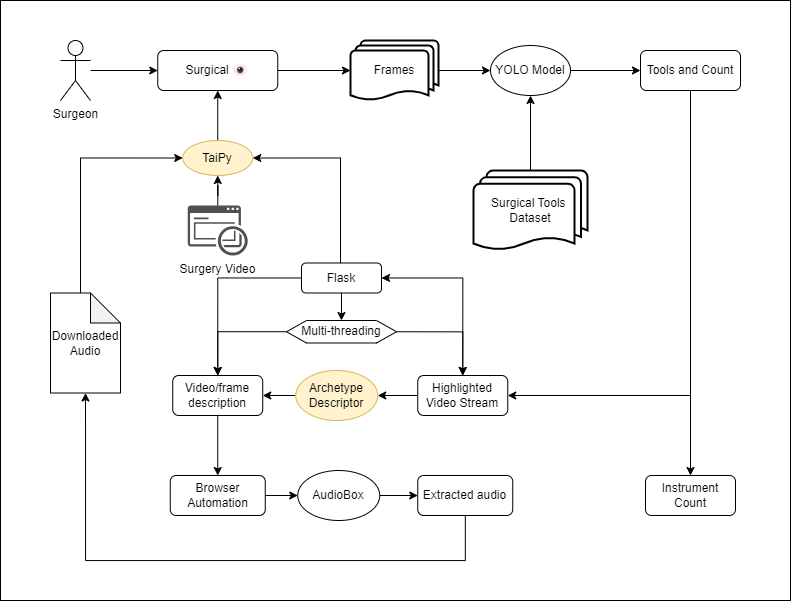

The diagram above was exported from draw.io. Its source (the exported page's mxGraphModel, read from the mxfile embedded in the PNG):
<mxGraphModel dx="1220" dy="1855" grid="1" gridSize="10" guides="1" tooltips="1" connect="1" arrows="1" fold="1" page="1" pageScale="1" pageWidth="827" pageHeight="1169" math="0" shadow="0">
  <root>
    <mxCell id="WIyWlLk6GJQsqaUBKTNV-0" />
    <mxCell id="WIyWlLk6GJQsqaUBKTNV-1" parent="WIyWlLk6GJQsqaUBKTNV-0" />
    <mxCell id="WIyWlLk6GJQsqaUBKTNV-3" value="Surgical 👁" style="rounded=1;whiteSpace=wrap;html=1;fontSize=12;glass=0;strokeWidth=1;shadow=0;" parent="WIyWlLk6GJQsqaUBKTNV-1" vertex="1">
      <mxGeometry x="157.25" y="40" width="120" height="40" as="geometry" />
    </mxCell>
    <mxCell id="rotK4lt1HQvz8-j532BF-1" style="edgeStyle=orthogonalEdgeStyle;rounded=0;orthogonalLoop=1;jettySize=auto;html=1;entryX=0;entryY=0.5;entryDx=0;entryDy=0;" edge="1" parent="WIyWlLk6GJQsqaUBKTNV-1" source="rotK4lt1HQvz8-j532BF-0" target="WIyWlLk6GJQsqaUBKTNV-3">
      <mxGeometry relative="1" as="geometry" />
    </mxCell>
    <mxCell id="rotK4lt1HQvz8-j532BF-0" value="Surgeon" style="shape=umlActor;verticalLabelPosition=bottom;verticalAlign=top;html=1;outlineConnect=0;" vertex="1" parent="WIyWlLk6GJQsqaUBKTNV-1">
      <mxGeometry x="60" y="30" width="30" height="60" as="geometry" />
    </mxCell>
    <mxCell id="rotK4lt1HQvz8-j532BF-13" style="edgeStyle=orthogonalEdgeStyle;rounded=0;orthogonalLoop=1;jettySize=auto;html=1;entryX=0.5;entryY=1;entryDx=0;entryDy=0;" edge="1" parent="WIyWlLk6GJQsqaUBKTNV-1" source="rotK4lt1HQvz8-j532BF-6" target="rotK4lt1HQvz8-j532BF-11">
      <mxGeometry relative="1" as="geometry" />
    </mxCell>
    <mxCell id="rotK4lt1HQvz8-j532BF-6" value="Surgical Tools&amp;nbsp;&lt;br&gt;Dataset" style="strokeWidth=2;html=1;shape=mxgraph.flowchart.multi-document;whiteSpace=wrap;" vertex="1" parent="WIyWlLk6GJQsqaUBKTNV-1">
      <mxGeometry x="473" y="160" width="114" height="80" as="geometry" />
    </mxCell>
    <mxCell id="rotK4lt1HQvz8-j532BF-60" style="edgeStyle=orthogonalEdgeStyle;rounded=0;orthogonalLoop=1;jettySize=auto;html=1;entryX=0.5;entryY=1;entryDx=0;entryDy=0;" edge="1" parent="WIyWlLk6GJQsqaUBKTNV-1" source="rotK4lt1HQvz8-j532BF-9" target="rotK4lt1HQvz8-j532BF-56">
      <mxGeometry relative="1" as="geometry" />
    </mxCell>
    <mxCell id="rotK4lt1HQvz8-j532BF-9" value="Surgery Video" style="sketch=0;pointerEvents=1;shadow=0;dashed=0;html=1;strokeColor=none;fillColor=#505050;labelPosition=center;verticalLabelPosition=bottom;verticalAlign=top;outlineConnect=0;align=center;shape=mxgraph.office.concepts.video_form;" vertex="1" parent="WIyWlLk6GJQsqaUBKTNV-1">
      <mxGeometry x="187.25" y="195" width="60" height="50" as="geometry" />
    </mxCell>
    <mxCell id="rotK4lt1HQvz8-j532BF-12" style="edgeStyle=orthogonalEdgeStyle;rounded=0;orthogonalLoop=1;jettySize=auto;html=1;entryX=0;entryY=0.5;entryDx=0;entryDy=0;" edge="1" parent="WIyWlLk6GJQsqaUBKTNV-1" source="rotK4lt1HQvz8-j532BF-10" target="rotK4lt1HQvz8-j532BF-11">
      <mxGeometry relative="1" as="geometry" />
    </mxCell>
    <mxCell id="rotK4lt1HQvz8-j532BF-10" value="Frames" style="strokeWidth=2;html=1;shape=mxgraph.flowchart.multi-document;whiteSpace=wrap;" vertex="1" parent="WIyWlLk6GJQsqaUBKTNV-1">
      <mxGeometry x="350" y="30" width="88" height="60" as="geometry" />
    </mxCell>
    <mxCell id="rotK4lt1HQvz8-j532BF-66" style="edgeStyle=orthogonalEdgeStyle;rounded=0;orthogonalLoop=1;jettySize=auto;html=1;entryX=0;entryY=0.5;entryDx=0;entryDy=0;" edge="1" parent="WIyWlLk6GJQsqaUBKTNV-1" source="rotK4lt1HQvz8-j532BF-11" target="rotK4lt1HQvz8-j532BF-15">
      <mxGeometry relative="1" as="geometry" />
    </mxCell>
    <mxCell id="rotK4lt1HQvz8-j532BF-11" value="YOLO Model" style="ellipse;whiteSpace=wrap;html=1;" vertex="1" parent="WIyWlLk6GJQsqaUBKTNV-1">
      <mxGeometry x="490" y="35" width="80" height="50" as="geometry" />
    </mxCell>
    <mxCell id="rotK4lt1HQvz8-j532BF-46" style="edgeStyle=orthogonalEdgeStyle;rounded=0;orthogonalLoop=1;jettySize=auto;html=1;" edge="1" parent="WIyWlLk6GJQsqaUBKTNV-1" source="rotK4lt1HQvz8-j532BF-15" target="rotK4lt1HQvz8-j532BF-45">
      <mxGeometry relative="1" as="geometry" />
    </mxCell>
    <mxCell id="rotK4lt1HQvz8-j532BF-49" style="edgeStyle=orthogonalEdgeStyle;rounded=0;orthogonalLoop=1;jettySize=auto;html=1;entryX=1;entryY=0.5;entryDx=0;entryDy=0;" edge="1" parent="WIyWlLk6GJQsqaUBKTNV-1" source="rotK4lt1HQvz8-j532BF-15" target="rotK4lt1HQvz8-j532BF-24">
      <mxGeometry relative="1" as="geometry">
        <Array as="points">
          <mxPoint x="690" y="385" />
        </Array>
      </mxGeometry>
    </mxCell>
    <mxCell id="rotK4lt1HQvz8-j532BF-15" value="Tools and Count" style="rounded=1;whiteSpace=wrap;html=1;" vertex="1" parent="WIyWlLk6GJQsqaUBKTNV-1">
      <mxGeometry x="640" y="40" width="100" height="40" as="geometry" />
    </mxCell>
    <mxCell id="rotK4lt1HQvz8-j532BF-22" style="edgeStyle=orthogonalEdgeStyle;rounded=0;orthogonalLoop=1;jettySize=auto;html=1;entryX=0.5;entryY=0;entryDx=0;entryDy=0;" edge="1" parent="WIyWlLk6GJQsqaUBKTNV-1" source="rotK4lt1HQvz8-j532BF-20" target="rotK4lt1HQvz8-j532BF-28">
      <mxGeometry relative="1" as="geometry">
        <mxPoint x="260" y="312.5" as="targetPoint" />
      </mxGeometry>
    </mxCell>
    <mxCell id="rotK4lt1HQvz8-j532BF-23" style="edgeStyle=orthogonalEdgeStyle;rounded=0;orthogonalLoop=1;jettySize=auto;html=1;entryX=0.5;entryY=0;entryDx=0;entryDy=0;startArrow=classic;startFill=1;" edge="1" parent="WIyWlLk6GJQsqaUBKTNV-1" source="rotK4lt1HQvz8-j532BF-20" target="rotK4lt1HQvz8-j532BF-24">
      <mxGeometry relative="1" as="geometry">
        <mxPoint x="460" y="322.5" as="targetPoint" />
      </mxGeometry>
    </mxCell>
    <mxCell id="rotK4lt1HQvz8-j532BF-50" style="edgeStyle=orthogonalEdgeStyle;rounded=0;orthogonalLoop=1;jettySize=auto;html=1;exitX=0.5;exitY=1;exitDx=0;exitDy=0;entryX=0.5;entryY=0;entryDx=0;entryDy=0;" edge="1" parent="WIyWlLk6GJQsqaUBKTNV-1" source="rotK4lt1HQvz8-j532BF-20" target="rotK4lt1HQvz8-j532BF-48">
      <mxGeometry relative="1" as="geometry" />
    </mxCell>
    <mxCell id="rotK4lt1HQvz8-j532BF-61" style="edgeStyle=orthogonalEdgeStyle;rounded=0;orthogonalLoop=1;jettySize=auto;html=1;entryX=1;entryY=0.5;entryDx=0;entryDy=0;" edge="1" parent="WIyWlLk6GJQsqaUBKTNV-1" source="rotK4lt1HQvz8-j532BF-20" target="rotK4lt1HQvz8-j532BF-56">
      <mxGeometry relative="1" as="geometry">
        <Array as="points">
          <mxPoint x="340" y="148" />
        </Array>
      </mxGeometry>
    </mxCell>
    <mxCell id="rotK4lt1HQvz8-j532BF-20" value="Flask" style="rounded=1;whiteSpace=wrap;html=1;" vertex="1" parent="WIyWlLk6GJQsqaUBKTNV-1">
      <mxGeometry x="301" y="252.5" width="80" height="30" as="geometry" />
    </mxCell>
    <mxCell id="rotK4lt1HQvz8-j532BF-27" style="edgeStyle=orthogonalEdgeStyle;rounded=0;orthogonalLoop=1;jettySize=auto;html=1;" edge="1" parent="WIyWlLk6GJQsqaUBKTNV-1" source="rotK4lt1HQvz8-j532BF-24" target="rotK4lt1HQvz8-j532BF-25">
      <mxGeometry relative="1" as="geometry" />
    </mxCell>
    <mxCell id="rotK4lt1HQvz8-j532BF-24" value="Highlighted Video Stream" style="rounded=1;whiteSpace=wrap;html=1;" vertex="1" parent="WIyWlLk6GJQsqaUBKTNV-1">
      <mxGeometry x="417.25" y="365" width="90" height="40" as="geometry" />
    </mxCell>
    <mxCell id="rotK4lt1HQvz8-j532BF-30" style="edgeStyle=orthogonalEdgeStyle;rounded=0;orthogonalLoop=1;jettySize=auto;html=1;entryX=1;entryY=0.5;entryDx=0;entryDy=0;" edge="1" parent="WIyWlLk6GJQsqaUBKTNV-1" source="rotK4lt1HQvz8-j532BF-25" target="rotK4lt1HQvz8-j532BF-28">
      <mxGeometry relative="1" as="geometry" />
    </mxCell>
    <mxCell id="rotK4lt1HQvz8-j532BF-25" value="Archetype Descriptor" style="ellipse;whiteSpace=wrap;html=1;fillColor=#fff2cc;strokeColor=#d6b656;" vertex="1" parent="WIyWlLk6GJQsqaUBKTNV-1">
      <mxGeometry x="295.25" y="360" width="82" height="50" as="geometry" />
    </mxCell>
    <mxCell id="rotK4lt1HQvz8-j532BF-33" style="edgeStyle=orthogonalEdgeStyle;rounded=0;orthogonalLoop=1;jettySize=auto;html=1;" edge="1" parent="WIyWlLk6GJQsqaUBKTNV-1" source="rotK4lt1HQvz8-j532BF-28" target="rotK4lt1HQvz8-j532BF-32">
      <mxGeometry relative="1" as="geometry" />
    </mxCell>
    <mxCell id="rotK4lt1HQvz8-j532BF-28" value="Video/frame description" style="rounded=1;whiteSpace=wrap;html=1;" vertex="1" parent="WIyWlLk6GJQsqaUBKTNV-1">
      <mxGeometry x="172.25" y="365" width="90" height="40" as="geometry" />
    </mxCell>
    <mxCell id="rotK4lt1HQvz8-j532BF-35" style="edgeStyle=orthogonalEdgeStyle;rounded=0;orthogonalLoop=1;jettySize=auto;html=1;entryX=0;entryY=0.5;entryDx=0;entryDy=0;" edge="1" parent="WIyWlLk6GJQsqaUBKTNV-1" source="rotK4lt1HQvz8-j532BF-32" target="rotK4lt1HQvz8-j532BF-34">
      <mxGeometry relative="1" as="geometry" />
    </mxCell>
    <mxCell id="rotK4lt1HQvz8-j532BF-32" value="Browser Automation" style="rounded=1;whiteSpace=wrap;html=1;" vertex="1" parent="WIyWlLk6GJQsqaUBKTNV-1">
      <mxGeometry x="169.75" y="465" width="95" height="40" as="geometry" />
    </mxCell>
    <mxCell id="rotK4lt1HQvz8-j532BF-38" style="edgeStyle=orthogonalEdgeStyle;rounded=0;orthogonalLoop=1;jettySize=auto;html=1;entryX=0;entryY=0.5;entryDx=0;entryDy=0;" edge="1" parent="WIyWlLk6GJQsqaUBKTNV-1" source="rotK4lt1HQvz8-j532BF-34" target="rotK4lt1HQvz8-j532BF-37">
      <mxGeometry relative="1" as="geometry" />
    </mxCell>
    <mxCell id="rotK4lt1HQvz8-j532BF-34" value="AudioBox" style="ellipse;whiteSpace=wrap;html=1;" vertex="1" parent="WIyWlLk6GJQsqaUBKTNV-1">
      <mxGeometry x="297.25" y="460" width="82" height="50" as="geometry" />
    </mxCell>
    <mxCell id="rotK4lt1HQvz8-j532BF-37" value="Extracted audio" style="rounded=1;whiteSpace=wrap;html=1;" vertex="1" parent="WIyWlLk6GJQsqaUBKTNV-1">
      <mxGeometry x="417.25" y="465" width="95" height="40" as="geometry" />
    </mxCell>
    <mxCell id="rotK4lt1HQvz8-j532BF-62" style="edgeStyle=orthogonalEdgeStyle;rounded=0;orthogonalLoop=1;jettySize=auto;html=1;entryX=0;entryY=0.5;entryDx=0;entryDy=0;" edge="1" parent="WIyWlLk6GJQsqaUBKTNV-1" source="rotK4lt1HQvz8-j532BF-42" target="rotK4lt1HQvz8-j532BF-56">
      <mxGeometry relative="1" as="geometry">
        <Array as="points">
          <mxPoint x="80" y="148" />
        </Array>
      </mxGeometry>
    </mxCell>
    <mxCell id="rotK4lt1HQvz8-j532BF-42" value="Downloaded Audio" style="shape=note;whiteSpace=wrap;html=1;backgroundOutline=1;darkOpacity=0.05;" vertex="1" parent="WIyWlLk6GJQsqaUBKTNV-1">
      <mxGeometry x="50" y="282.5" width="70" height="100" as="geometry" />
    </mxCell>
    <mxCell id="rotK4lt1HQvz8-j532BF-45" value="Instrument Count" style="rounded=1;whiteSpace=wrap;html=1;" vertex="1" parent="WIyWlLk6GJQsqaUBKTNV-1">
      <mxGeometry x="645" y="465" width="90" height="40" as="geometry" />
    </mxCell>
    <mxCell id="rotK4lt1HQvz8-j532BF-51" style="edgeStyle=orthogonalEdgeStyle;rounded=0;orthogonalLoop=1;jettySize=auto;html=1;exitX=1;exitY=0.5;exitDx=0;exitDy=0;entryX=0.5;entryY=0;entryDx=0;entryDy=0;" edge="1" parent="WIyWlLk6GJQsqaUBKTNV-1" source="rotK4lt1HQvz8-j532BF-48" target="rotK4lt1HQvz8-j532BF-24">
      <mxGeometry relative="1" as="geometry" />
    </mxCell>
    <mxCell id="rotK4lt1HQvz8-j532BF-52" style="edgeStyle=orthogonalEdgeStyle;rounded=0;orthogonalLoop=1;jettySize=auto;html=1;entryX=0.5;entryY=0;entryDx=0;entryDy=0;" edge="1" parent="WIyWlLk6GJQsqaUBKTNV-1" source="rotK4lt1HQvz8-j532BF-48" target="rotK4lt1HQvz8-j532BF-28">
      <mxGeometry relative="1" as="geometry" />
    </mxCell>
    <mxCell id="rotK4lt1HQvz8-j532BF-48" value="Multi-threading" style="shape=hexagon;perimeter=hexagonPerimeter2;whiteSpace=wrap;html=1;fixedSize=1;" vertex="1" parent="WIyWlLk6GJQsqaUBKTNV-1">
      <mxGeometry x="286" y="310" width="110" height="22.5" as="geometry" />
    </mxCell>
    <mxCell id="rotK4lt1HQvz8-j532BF-54" style="edgeStyle=orthogonalEdgeStyle;rounded=0;orthogonalLoop=1;jettySize=auto;html=1;entryX=0.5;entryY=1;entryDx=0;entryDy=0;entryPerimeter=0;" edge="1" parent="WIyWlLk6GJQsqaUBKTNV-1" source="rotK4lt1HQvz8-j532BF-37" target="rotK4lt1HQvz8-j532BF-42">
      <mxGeometry relative="1" as="geometry">
        <Array as="points">
          <mxPoint x="465" y="550" />
          <mxPoint x="85" y="550" />
        </Array>
      </mxGeometry>
    </mxCell>
    <mxCell id="rotK4lt1HQvz8-j532BF-63" style="edgeStyle=orthogonalEdgeStyle;rounded=0;orthogonalLoop=1;jettySize=auto;html=1;entryX=0.5;entryY=1;entryDx=0;entryDy=0;" edge="1" parent="WIyWlLk6GJQsqaUBKTNV-1" source="rotK4lt1HQvz8-j532BF-56" target="WIyWlLk6GJQsqaUBKTNV-3">
      <mxGeometry relative="1" as="geometry" />
    </mxCell>
    <mxCell id="rotK4lt1HQvz8-j532BF-56" value="TaiPy" style="ellipse;whiteSpace=wrap;html=1;fillColor=#fff2cc;strokeColor=#d6b656;" vertex="1" parent="WIyWlLk6GJQsqaUBKTNV-1">
      <mxGeometry x="182.25" y="130" width="70" height="35" as="geometry" />
    </mxCell>
    <mxCell id="rotK4lt1HQvz8-j532BF-64" style="edgeStyle=orthogonalEdgeStyle;rounded=0;orthogonalLoop=1;jettySize=auto;html=1;entryX=0;entryY=0.5;entryDx=0;entryDy=0;entryPerimeter=0;" edge="1" parent="WIyWlLk6GJQsqaUBKTNV-1" source="WIyWlLk6GJQsqaUBKTNV-3" target="rotK4lt1HQvz8-j532BF-10">
      <mxGeometry relative="1" as="geometry" />
    </mxCell>
    <mxCell id="rotK4lt1HQvz8-j532BF-67" value="" style="rounded=0;whiteSpace=wrap;html=1;strokeOpacity=100;fillOpacity=0;" vertex="1" parent="WIyWlLk6GJQsqaUBKTNV-1">
      <mxGeometry y="-10" width="790" height="600" as="geometry" />
    </mxCell>
  </root>
</mxGraphModel>